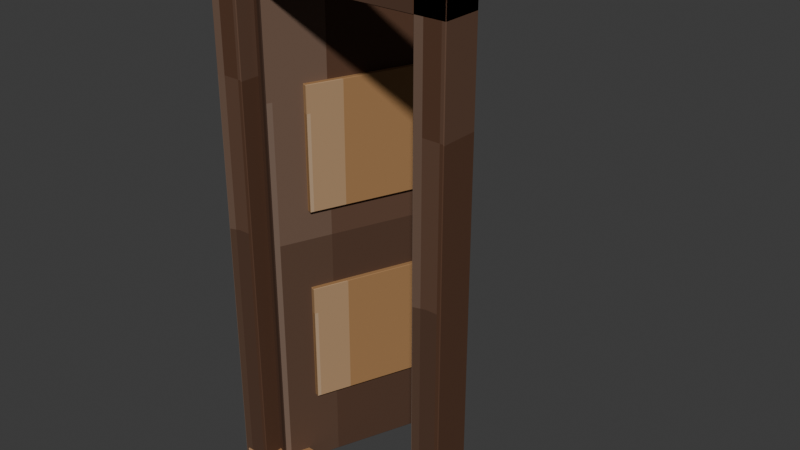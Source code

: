 # Source: normal_room_door.blend  (saved by Blender 5.2.44; exported with 4.5.12 LTS)
import bpy
from mathutils import Matrix  # noqa: F401  (used for matrix-valued properties, if any)

bpy.ops.wm.read_factory_settings(use_empty=True)
scene = bpy.context.scene
scene.name = 'Scene'

# ---- collections
col_collection = bpy.data.collections.new('Collection'); scene.collection.children.link(col_collection)

# ---- images (referenced by path relative to the original .blend; pixels are not part of the script)
import os
ASSET_DIR = os.environ.get("B2B_ASSET_DIR", "")  # directory of the original .blend (textures are referenced by path, not embedded)
HERE = os.path.dirname(os.path.abspath(__file__))  # packed textures are extracted next to this script under _unpacked/

def load_image(name, relpath, width, height, colorspace="sRGB"):
    """Load a texture the original file referenced (path relative to the .blend, or extracted next to this script)."""
    p = next((c for c in (os.path.join(HERE, relpath), os.path.join(ASSET_DIR, relpath)) if relpath and os.path.exists(c)), "")
    if p:
        img = bpy.data.images.load(p, check_existing=True)
        img.name = name
    else:  # same state as the original file: an image datablock whose file is absent (Cycles renders it pink)
        img = bpy.data.images.new(name, width, height)
        img.source = "FILE"
        img.filepath = "//" + (relpath or name)
    img.colorspace_settings.name = colorspace
    return img
img_normal_room_door_pixel_atlas = load_image('normal_room_door_pixel_atlas', '_unpacked/normal_room_door_pixel_atlas.0b1c959e.png', 128, 16, 'sRGB')

# ---- materials (node trees are filled in below, after node groups)
mat_normal_room_door_pixel_paint = bpy.data.materials.new('Normal Room Door pixel paint')

# ---- material node trees
mat_normal_room_door_pixel_paint.use_nodes = True; mat_normal_room_door_pixel_paint.node_tree.nodes.clear()
_N = mat_normal_room_door_pixel_paint.node_tree.nodes; _L = mat_normal_room_door_pixel_paint.node_tree.links
n0 = _N.new('ShaderNodeBsdfPrincipled'); n0.name = 'Principled BSDF'; n0.location = (-200, 100)
n0.inputs[1].default_value = 0.08
n0.inputs[2].default_value = 0.79
n0.inputs[10].default_value = 0.005
n1 = _N.new('ShaderNodeOutputMaterial'); n1.name = 'Material Output'; n1.location = (200, 100)
n2 = _N.new('ShaderNodeTexImage'); n2.name = 'Image Texture'; n2.location = (0, 0)
n2.image = img_normal_room_door_pixel_atlas
n2.interpolation = 'Closest'
_L.new(n0.outputs[0], n1.inputs[0])
_L.new(n2.outputs[0], n0.inputs[0])
n1.is_active_output = True

# ---- world
world_world = bpy.data.worlds.new('World'); scene.world = world_world
world_world.use_nodes = True; world_world.node_tree.nodes.clear()
_N = world_world.node_tree.nodes; _L = world_world.node_tree.links
n0 = _N.new('ShaderNodeOutputWorld'); n0.name = 'World Output'; n0.location = (200, 100)
n1 = _N.new('ShaderNodeBackground'); n1.name = 'Background'; n1.location = (-200, 100)
n1.inputs[0].default_value = (0.05088, 0.05088, 0.05088, 1.0)
_L.new(n1.outputs[0], n0.inputs[0])
n0.is_active_output = True
world_world.color = (0.05088, 0.05088, 0.05088)
world_world.sun_shadow_jitter_overblur = 0.0

# ---- meshes
me_cube = bpy.data.meshes.new('Cube')
me_cube.from_pydata([(-0.067, -0.087, -1.25), (-0.067, -0.09, -1.247), (-0.07, -0.087, -1.247), (-0.067, -0.09, 1.247), (-0.067, -0.087, 1.25), (-0.07, -0.087, 1.247), (-0.067, 0.087, -1.25), (-0.07, 0.087, -1.247), (-0.067, 0.09, -1.247), (-0.067, 0.087, 1.25), (-0.067, 0.09, 1.247), (-0.07, 0.087, 1.247), (0.067, -0.087, -1.25), (0.07, -0.087, -1.247), (0.067, -0.09, -1.247), (0.067, -0.087, 1.25), (0.067, -0.09, 1.247), (0.07, -0.087, 1.247), (0.067, 0.087, -1.25), (0.067, 0.09, -1.247), (0.07, 0.087, -1.247), (0.067, 0.087, 1.25), (0.07, 0.087, 1.247), (0.067, 0.09, 1.247)], [], [(0, 1, 2), (3, 4, 5), (6, 7, 8), (9, 10, 11), (12, 13, 14), (15, 16, 17), (18, 19, 20), (21, 22, 23), (6, 0, 2, 7), (1, 3, 5, 2), (4, 9, 11, 5), (10, 8, 7, 11), (18, 6, 8, 19), (9, 21, 23, 10), (22, 20, 19, 23), (12, 18, 20, 13), (21, 15, 17, 22), (16, 14, 13, 17), (0, 12, 14, 1), (15, 4, 3, 16), (6, 18, 12, 0), (2, 5, 11, 7), (14, 16, 3, 1), (21, 9, 4, 15), (8, 10, 23, 19), (20, 22, 17, 13)])
_uv = me_cube.uv_layers.new(name='UVMap')
_uv.uv.foreach_set('vector', [0.2714, 0.7188, 0.2714, 0.7225, 0.2708, 0.7188, 0.3264, 0.9402, 0.3264, 0.9402, 0.3264, 0.945, 0.2714, 0.5037, 0.2708, 0.5037, 0.2714, 0.5, 0.3264, 0.2794, 0.3264, 0.2823, 0.3264, 0.2747, 0.298, 0.7188, 0.2986, 0.7188, 0.2983, 0.7249, 0.3267, 0.723, 0.3264, 0.7273, 0.3264, 0.7197, 0.298, 0.5037, 0.2983, 0.4976, 0.2986, 0.5037, 0.3267, 0.5016, 0.3264, 0.5037, 0.3264, 0.4964, 0.2714, 0.5037, 0.2714, 0.7188, 0.2708, 0.7188, 0.2708, 0.5037, 0.2986, 0.055, 0.3264, 0.055, 0.3264, 0.05871, 0.2986, 0.05871, 0.3264, 0.05871, 0.3264, 0.2794, 0.3264, 0.2747, 0.3264, 0.05871, 0.3264, 0.2823, 0.2986, 0.2823, 0.2986, 0.2738, 0.3264, 0.2747, 0.298, 0.5037, 0.2714, 0.5037, 0.2714, 0.5, 0.2983, 0.4976, 0.3264, 0.2794, 0.3267, 0.5016, 0.3264, 0.4964, 0.3264, 0.2823, 0.3264, 0.5037, 0.2986, 0.5037, 0.2983, 0.4976, 0.3264, 0.4964, 0.298, 0.7188, 0.298, 0.5037, 0.2986, 0.5037, 0.2986, 0.7188, 0.3267, 0.5016, 0.3267, 0.723, 0.3264, 0.7197, 0.3264, 0.5037, 0.3264, 0.7273, 0.2983, 0.7249, 0.2986, 0.7188, 0.3264, 0.7197, 0.2714, 0.7188, 0.298, 0.7188, 0.2983, 0.7249, 0.2714, 0.7225, 0.3267, 0.723, 0.3264, 0.9402, 0.3264, 0.9402, 0.3264, 0.7273, 0.2714, 0.5037, 0.298, 0.5037, 0.298, 0.7188, 0.2714, 0.7188, 0.2986, 0.05871, 0.3264, 0.05871, 0.3264, 0.2747, 0.2986, 0.2738, 0.2983, 0.7249, 0.3264, 0.7273, 0.3264, 0.9402, 0.2986, 0.9402, 0.3267, 0.5016, 0.3536, 0.5037, 0.3536, 0.7188, 0.3267, 0.723, 0.2986, 0.2823, 0.3264, 0.2823, 0.3264, 0.4964, 0.2983, 0.4976, 0.2986, 0.5037, 0.3264, 0.5037, 0.3264, 0.7197, 0.2986, 0.7188])
me_cube.materials.append(mat_normal_room_door_pixel_paint)
me_cube.update()
me_cube_001 = bpy.data.meshes.new('Cube.001')
me_cube_001.from_pydata([(-0.067, -0.087, -1.25), (-0.067, -0.09, -1.247), (-0.07, -0.087, -1.247), (-0.067, -0.09, 1.247), (-0.067, -0.087, 1.25), (-0.07, -0.087, 1.247), (-0.067, 0.087, -1.25), (-0.07, 0.087, -1.247), (-0.067, 0.09, -1.247), (-0.067, 0.087, 1.25), (-0.067, 0.09, 1.247), (-0.07, 0.087, 1.247), (0.067, -0.087, -1.25), (0.07, -0.087, -1.247), (0.067, -0.09, -1.247), (0.067, -0.087, 1.25), (0.067, -0.09, 1.247), (0.07, -0.087, 1.247), (0.067, 0.087, -1.25), (0.067, 0.09, -1.247), (0.07, 0.087, -1.247), (0.067, 0.087, 1.25), (0.07, 0.087, 1.247), (0.067, 0.09, 1.247)], [], [(0, 1, 2), (3, 4, 5), (6, 7, 8), (9, 10, 11), (12, 13, 14), (15, 16, 17), (18, 19, 20), (21, 22, 23), (6, 0, 2, 7), (1, 3, 5, 2), (4, 9, 11, 5), (10, 8, 7, 11), (18, 6, 8, 19), (9, 21, 23, 10), (22, 20, 19, 23), (12, 18, 20, 13), (21, 15, 17, 22), (16, 14, 13, 17), (0, 12, 14, 1), (15, 4, 3, 16), (6, 18, 12, 0), (2, 5, 11, 7), (14, 16, 3, 1), (21, 9, 4, 15), (8, 10, 23, 19), (20, 22, 17, 13)])
_uv = me_cube_001.uv_layers.new(name='UVMap')
_uv.uv.foreach_set('vector', [0.2714, 0.7188, 0.2714, 0.7225, 0.2708, 0.7188, 0.3264, 0.9402, 0.3264, 0.9402, 0.3264, 0.945, 0.2714, 0.5037, 0.2708, 0.5037, 0.2714, 0.5, 0.3264, 0.2794, 0.3264, 0.2823, 0.3264, 0.2747, 0.298, 0.7188, 0.2986, 0.7188, 0.2983, 0.7249, 0.3267, 0.723, 0.3264, 0.7273, 0.3264, 0.7197, 0.298, 0.5037, 0.2983, 0.4976, 0.2986, 0.5037, 0.3267, 0.5016, 0.3264, 0.5037, 0.3264, 0.4964, 0.2714, 0.5037, 0.2714, 0.7188, 0.2708, 0.7188, 0.2708, 0.5037, 0.2986, 0.055, 0.3264, 0.055, 0.3264, 0.05871, 0.2986, 0.05871, 0.3264, 0.05871, 0.3264, 0.2794, 0.3264, 0.2747, 0.3264, 0.05871, 0.3264, 0.2823, 0.2986, 0.2823, 0.2986, 0.2738, 0.3264, 0.2747, 0.298, 0.5037, 0.2714, 0.5037, 0.2714, 0.5, 0.2983, 0.4976, 0.3264, 0.2794, 0.3267, 0.5016, 0.3264, 0.4964, 0.3264, 0.2823, 0.3264, 0.5037, 0.2986, 0.5037, 0.2983, 0.4976, 0.3264, 0.4964, 0.298, 0.7188, 0.298, 0.5037, 0.2986, 0.5037, 0.2986, 0.7188, 0.3267, 0.5016, 0.3267, 0.723, 0.3264, 0.7197, 0.3264, 0.5037, 0.3264, 0.7273, 0.2983, 0.7249, 0.2986, 0.7188, 0.3264, 0.7197, 0.2714, 0.7188, 0.298, 0.7188, 0.2983, 0.7249, 0.2714, 0.7225, 0.3267, 0.723, 0.3264, 0.9402, 0.3264, 0.9402, 0.3264, 0.7273, 0.2714, 0.5037, 0.298, 0.5037, 0.298, 0.7188, 0.2714, 0.7188, 0.2986, 0.05871, 0.3264, 0.05871, 0.3264, 0.2747, 0.2986, 0.2738, 0.2983, 0.7249, 0.3264, 0.7273, 0.3264, 0.9402, 0.2986, 0.9402, 0.3267, 0.5016, 0.3536, 0.5037, 0.3536, 0.7188, 0.3267, 0.723, 0.2986, 0.2823, 0.3264, 0.2823, 0.3264, 0.4964, 0.2983, 0.4976, 0.2986, 0.5037, 0.3264, 0.5037, 0.3264, 0.7197, 0.2986, 0.7188])
me_cube_001.materials.append(mat_normal_room_door_pixel_paint)
me_cube_001.update()
me_cube_002 = bpy.data.meshes.new('Cube.002')
me_cube_002.from_pydata([(-0.577, -0.087, -0.08), (-0.577, -0.09, -0.077), (-0.58, -0.087, -0.077), (-0.577, -0.09, 0.077), (-0.577, -0.087, 0.08), (-0.58, -0.087, 0.077), (-0.577, 0.087, -0.08), (-0.58, 0.087, -0.077), (-0.577, 0.09, -0.077), (-0.577, 0.087, 0.08), (-0.577, 0.09, 0.077), (-0.58, 0.087, 0.077), (0.577, -0.087, -0.08), (0.58, -0.087, -0.077), (0.577, -0.09, -0.077), (0.577, -0.087, 0.08), (0.577, -0.09, 0.077), (0.58, -0.087, 0.077), (0.577, 0.087, -0.08), (0.577, 0.09, -0.077), (0.58, 0.087, -0.077), (0.577, 0.087, 0.08), (0.58, 0.087, 0.077), (0.577, 0.09, 0.077)], [], [(0, 1, 2), (3, 4, 5), (6, 7, 8), (9, 10, 11), (12, 13, 14), (15, 16, 17), (18, 19, 20), (21, 22, 23), (6, 0, 2, 7), (1, 3, 5, 2), (4, 9, 11, 5), (10, 8, 7, 11), (18, 6, 8, 19), (9, 21, 23, 10), (22, 20, 19, 23), (12, 18, 20, 13), (21, 15, 17, 22), (16, 14, 13, 17), (0, 12, 14, 1), (15, 4, 3, 16), (6, 18, 12, 0), (2, 5, 11, 7), (14, 16, 3, 1), (21, 9, 4, 15), (8, 10, 23, 19), (20, 22, 17, 13)])
_uv = me_cube_002.uv_layers.new(name='UVMap')
_uv.uv.foreach_set('vector', [0.2709, 0.7188, 0.2709, 0.7225, 0.2708, 0.7188, 0.3259, 0.9444, 0.3264, 0.9444, 0.3259, 0.945, 0.2709, 0.5037, 0.2708, 0.5037, 0.2709, 0.5, 0.3264, 0.2766, 0.3259, 0.2781, 0.3259, 0.2747, 0.2985, 0.7188, 0.299, 0.7188, 0.2988, 0.7228, 0.3264, 0.7209, 0.3259, 0.7231, 0.3259, 0.7197, 0.2985, 0.5037, 0.2988, 0.4997, 0.299, 0.5037, 0.3264, 0.5026, 0.3259, 0.5037, 0.3259, 0.4996, 0.2709, 0.5037, 0.2709, 0.7188, 0.2708, 0.7188, 0.2708, 0.5037, 0.2991, 0.055, 0.3259, 0.055, 0.3259, 0.05871, 0.2991, 0.05871, 0.3264, 0.05871, 0.3264, 0.2766, 0.3259, 0.2747, 0.3259, 0.05871, 0.3259, 0.2781, 0.2991, 0.2781, 0.2991, 0.2738, 0.3259, 0.2747, 0.2985, 0.5037, 0.2709, 0.5037, 0.2709, 0.5, 0.2988, 0.4997, 0.3264, 0.2766, 0.3264, 0.5026, 0.3259, 0.4996, 0.3259, 0.2781, 0.3259, 0.5037, 0.299, 0.5037, 0.2988, 0.4997, 0.3259, 0.4996, 0.2985, 0.7188, 0.2985, 0.5037, 0.299, 0.5037, 0.299, 0.7188, 0.3264, 0.5026, 0.3264, 0.7209, 0.3259, 0.7197, 0.3259, 0.5037, 0.3259, 0.7231, 0.2988, 0.7228, 0.299, 0.7188, 0.3259, 0.7197, 0.2709, 0.7188, 0.2985, 0.7188, 0.2988, 0.7228, 0.2709, 0.7225, 0.3264, 0.7209, 0.3264, 0.9444, 0.3259, 0.9444, 0.3259, 0.7231, 0.2709, 0.5037, 0.2985, 0.5037, 0.2985, 0.7188, 0.2709, 0.7188, 0.2991, 0.05871, 0.3259, 0.05871, 0.3259, 0.2747, 0.2991, 0.2738, 0.2988, 0.7228, 0.3259, 0.7231, 0.3259, 0.9444, 0.2991, 0.9444, 0.3264, 0.5026, 0.3541, 0.5037, 0.3541, 0.7188, 0.3264, 0.7209, 0.2991, 0.2781, 0.3259, 0.2781, 0.3259, 0.4996, 0.2988, 0.4997, 0.299, 0.5037, 0.3259, 0.5037, 0.3259, 0.7197, 0.299, 0.7188])
me_cube_002.materials.append(mat_normal_room_door_pixel_paint)
me_cube_002.update()
me_cube_003 = bpy.data.meshes.new('Cube.003')
me_cube_003.from_pydata([(-0.559, -0.094, -0.035), (-0.559, -0.095, -0.034), (-0.56, -0.094, -0.034), (-0.559, -0.095, 0.034), (-0.559, -0.094, 0.035), (-0.56, -0.094, 0.034), (-0.559, 0.094, -0.035), (-0.56, 0.094, -0.034), (-0.559, 0.095, -0.034), (-0.559, 0.094, 0.035), (-0.559, 0.095, 0.034), (-0.56, 0.094, 0.034), (0.559, -0.094, -0.035), (0.56, -0.094, -0.034), (0.559, -0.095, -0.034), (0.559, -0.094, 0.035), (0.559, -0.095, 0.034), (0.56, -0.094, 0.034), (0.559, 0.094, -0.035), (0.559, 0.095, -0.034), (0.56, 0.094, -0.034), (0.559, 0.094, 0.035), (0.56, 0.094, 0.034), (0.559, 0.095, 0.034)], [], [(0, 1, 2), (3, 4, 5), (6, 7, 8), (9, 10, 11), (12, 13, 14), (15, 16, 17), (18, 19, 20), (21, 22, 23), (6, 0, 2, 7), (1, 3, 5, 2), (4, 9, 11, 5), (10, 8, 7, 11), (18, 6, 8, 19), (9, 21, 23, 10), (22, 20, 19, 23), (12, 18, 20, 13), (21, 15, 17, 22), (16, 14, 13, 17), (0, 12, 14, 1), (15, 4, 3, 16), (6, 18, 12, 0), (2, 5, 11, 7), (14, 16, 3, 1), (21, 9, 4, 15), (8, 10, 23, 19), (20, 22, 17, 13)])
_uv = me_cube_003.uv_layers.new(name='UVMap')
_uv.uv.foreach_set('vector', [0.5208, 0.7213, 0.5208, 0.7225, 0.5208, 0.7213, 0.576, 0.9448, 0.5764, 0.9448, 0.576, 0.945, 0.5208, 0.5012, 0.5208, 0.5012, 0.5208, 0.5, 0.5764, 0.2772, 0.576, 0.2777, 0.576, 0.2766, 0.5486, 0.7213, 0.5489, 0.7213, 0.5488, 0.7226, 0.5764, 0.722, 0.576, 0.7227, 0.576, 0.7216, 0.5486, 0.5012, 0.5488, 0.4999, 0.5489, 0.5012, 0.5764, 0.5008, 0.576, 0.5012, 0.576, 0.4999, 0.5208, 0.5012, 0.5208, 0.7213, 0.5208, 0.7213, 0.5208, 0.5012, 0.549, 0.055, 0.576, 0.055, 0.576, 0.05617, 0.549, 0.05617, 0.5764, 0.05617, 0.5764, 0.2772, 0.576, 0.2766, 0.576, 0.05617, 0.576, 0.2777, 0.549, 0.2777, 0.549, 0.2763, 0.576, 0.2766, 0.5486, 0.5012, 0.5208, 0.5012, 0.5208, 0.5, 0.5488, 0.4999, 0.5764, 0.2772, 0.5764, 0.5008, 0.576, 0.4999, 0.576, 0.2777, 0.576, 0.5012, 0.5489, 0.5012, 0.5488, 0.4999, 0.576, 0.4999, 0.5486, 0.7213, 0.5486, 0.5012, 0.5489, 0.5012, 0.5489, 0.7213, 0.5764, 0.5008, 0.5764, 0.722, 0.576, 0.7216, 0.576, 0.5012, 0.576, 0.7227, 0.5488, 0.7226, 0.5489, 0.7213, 0.576, 0.7216, 0.5208, 0.7213, 0.5486, 0.7213, 0.5488, 0.7226, 0.5208, 0.7225, 0.5764, 0.722, 0.5764, 0.9448, 0.576, 0.9448, 0.576, 0.7227, 0.5208, 0.5012, 0.5486, 0.5012, 0.5486, 0.7213, 0.5208, 0.7213, 0.549, 0.05617, 0.576, 0.05617, 0.576, 0.2766, 0.549, 0.2763, 0.5488, 0.7226, 0.576, 0.7227, 0.576, 0.9448, 0.549, 0.9448, 0.5764, 0.5008, 0.6042, 0.5012, 0.6042, 0.7213, 0.5764, 0.722, 0.549, 0.2777, 0.576, 0.2777, 0.576, 0.4999, 0.5488, 0.4999, 0.5489, 0.5012, 0.576, 0.5012, 0.576, 0.7216, 0.5489, 0.7213])
me_cube_003.materials.append(mat_normal_room_door_pixel_paint)
me_cube_003.update()
me_cube_004 = bpy.data.meshes.new('Cube.004')
me_cube_004.from_pydata([(-0.436, -0.046, -1.18), (-0.436, -0.05, -1.176), (-0.44, -0.046, -1.176), (-0.436, -0.05, 1.176), (-0.436, -0.046, 1.18), (-0.44, -0.046, 1.176), (-0.436, 0.046, -1.18), (-0.44, 0.046, -1.176), (-0.436, 0.05, -1.176), (-0.436, 0.046, 1.18), (-0.436, 0.05, 1.176), (-0.44, 0.046, 1.176), (0.436, -0.046, -1.18), (0.44, -0.046, -1.176), (0.436, -0.05, -1.176), (0.436, -0.046, 1.18), (0.436, -0.05, 1.176), (0.44, -0.046, 1.176), (0.436, 0.046, -1.18), (0.436, 0.05, -1.176), (0.44, 0.046, -1.176), (0.436, 0.046, 1.18), (0.44, 0.046, 1.176), (0.436, 0.05, 1.176)], [], [(0, 1, 2), (3, 4, 5), (6, 7, 8), (9, 10, 11), (12, 13, 14), (15, 16, 17), (18, 19, 20), (21, 22, 23), (6, 0, 2, 7), (1, 3, 5, 2), (4, 9, 11, 5), (10, 8, 7, 11), (18, 6, 8, 19), (9, 21, 23, 10), (22, 20, 19, 23), (12, 18, 20, 13), (21, 15, 17, 22), (16, 14, 13, 17), (0, 12, 14, 1), (15, 4, 3, 16), (6, 18, 12, 0), (2, 5, 11, 7), (14, 16, 3, 1), (21, 9, 4, 15), (8, 10, 23, 19), (20, 22, 17, 13)])
_uv = me_cube_004.uv_layers.new(name='UVMap')
_uv.uv.foreach_set('vector', [0.2709, 0.7136, 0.2709, 0.7225, 0.2708, 0.7136, 0.3264, 0.944, 0.3264, 0.944, 0.3264, 0.945, 0.2709, 0.5089, 0.2708, 0.5089, 0.2709, 0.5, 0.3264, 0.2752, 0.3264, 0.2785, 0.3264, 0.2708, 0.2985, 0.7136, 0.2986, 0.7136, 0.2986, 0.723, 0.3265, 0.7186, 0.3264, 0.7235, 0.3264, 0.7158, 0.2985, 0.5089, 0.2986, 0.4995, 0.2986, 0.5089, 0.3265, 0.5064, 0.3264, 0.5089, 0.3264, 0.4992, 0.2709, 0.5089, 0.2709, 0.7136, 0.2708, 0.7136, 0.2708, 0.5089, 0.2986, 0.055, 0.3264, 0.055, 0.3264, 0.0639, 0.2986, 0.0639, 0.3264, 0.0639, 0.3264, 0.2752, 0.3264, 0.2708, 0.3264, 0.0639, 0.3264, 0.2785, 0.2986, 0.2785, 0.2986, 0.2686, 0.3264, 0.2708, 0.2985, 0.5089, 0.2709, 0.5089, 0.2709, 0.5, 0.2986, 0.4995, 0.3264, 0.2752, 0.3265, 0.5064, 0.3264, 0.4992, 0.3264, 0.2785, 0.3264, 0.5089, 0.2986, 0.5089, 0.2986, 0.4995, 0.3264, 0.4992, 0.2985, 0.7136, 0.2985, 0.5089, 0.2986, 0.5089, 0.2986, 0.7136, 0.3265, 0.5064, 0.3265, 0.7186, 0.3264, 0.7158, 0.3264, 0.5089, 0.3264, 0.7235, 0.2986, 0.723, 0.2986, 0.7136, 0.3264, 0.7158, 0.2709, 0.7136, 0.2985, 0.7136, 0.2986, 0.723, 0.2709, 0.7225, 0.3265, 0.7186, 0.3264, 0.944, 0.3264, 0.944, 0.3264, 0.7235, 0.2709, 0.5089, 0.2985, 0.5089, 0.2985, 0.7136, 0.2709, 0.7136, 0.2986, 0.0639, 0.3264, 0.0639, 0.3264, 0.2708, 0.2986, 0.2686, 0.2986, 0.723, 0.3264, 0.7235, 0.3264, 0.944, 0.2986, 0.944, 0.3265, 0.5064, 0.3541, 0.5089, 0.3541, 0.7136, 0.3265, 0.7186, 0.2986, 0.2785, 0.3264, 0.2785, 0.3264, 0.4992, 0.2986, 0.4995, 0.2986, 0.5089, 0.3264, 0.5089, 0.3264, 0.7158, 0.2986, 0.7136])
me_cube_004.materials.append(mat_normal_room_door_pixel_paint)
me_cube_004.update()
me_cube_005 = bpy.data.meshes.new('Cube.005')
me_cube_005.from_pydata([(-0.2708, -0.0105, -0.29), (-0.2708, -0.0125, -0.288), (-0.2728, -0.0105, -0.288), (-0.2708, -0.0125, 0.288), (-0.2708, -0.0105, 0.29), (-0.2728, -0.0105, 0.288), (-0.2708, 0.0105, -0.29), (-0.2728, 0.0105, -0.288), (-0.2708, 0.0125, -0.288), (-0.2708, 0.0105, 0.29), (-0.2708, 0.0125, 0.288), (-0.2728, 0.0105, 0.288), (0.2708, -0.0105, -0.29), (0.2728, -0.0105, -0.288), (0.2708, -0.0125, -0.288), (0.2708, -0.0105, 0.29), (0.2708, -0.0125, 0.288), (0.2728, -0.0105, 0.288), (0.2708, 0.0105, -0.29), (0.2708, 0.0125, -0.288), (0.2728, 0.0105, -0.288), (0.2708, 0.0105, 0.29), (0.2728, 0.0105, 0.288), (0.2708, 0.0125, 0.288)], [], [(0, 1, 2), (3, 4, 5), (6, 7, 8), (9, 10, 11), (12, 13, 14), (15, 16, 17), (18, 19, 20), (21, 22, 23), (6, 0, 2, 7), (1, 3, 5, 2), (4, 9, 11, 5), (10, 8, 7, 11), (18, 6, 8, 19), (9, 21, 23, 10), (22, 20, 19, 23), (12, 18, 20, 13), (21, 15, 17, 22), (16, 14, 13, 17), (0, 12, 14, 1), (15, 4, 3, 16), (6, 18, 12, 0), (2, 5, 11, 7), (14, 16, 3, 1), (21, 9, 4, 15), (8, 10, 23, 19), (20, 22, 17, 13)])
_uv = me_cube_005.uv_layers.new(name='UVMap')
_uv.uv.foreach_set('vector', [0.5209, 0.7047, 0.5209, 0.7225, 0.5208, 0.7047, 0.5763, 0.9442, 0.5764, 0.9442, 0.5763, 0.945, 0.5209, 0.5178, 0.5208, 0.5178, 0.5209, 0.5, 0.5764, 0.2721, 0.5763, 0.2783, 0.5763, 0.2642, 0.5485, 0.7047, 0.5487, 0.7047, 0.5486, 0.7229, 0.5765, 0.714, 0.5763, 0.7233, 0.5763, 0.7092, 0.5485, 0.5178, 0.5486, 0.4996, 0.5487, 0.5178, 0.5765, 0.5131, 0.5763, 0.5178, 0.5763, 0.4994, 0.5209, 0.5178, 0.5209, 0.7047, 0.5208, 0.7047, 0.5208, 0.5178, 0.5487, 0.055, 0.5763, 0.055, 0.5763, 0.0728, 0.5487, 0.0728, 0.5764, 0.0728, 0.5764, 0.2721, 0.5763, 0.2642, 0.5763, 0.0728, 0.5763, 0.2783, 0.5487, 0.2783, 0.5487, 0.2597, 0.5763, 0.2642, 0.5485, 0.5178, 0.5209, 0.5178, 0.5209, 0.5, 0.5486, 0.4996, 0.5764, 0.2721, 0.5765, 0.5131, 0.5763, 0.4994, 0.5763, 0.2783, 0.5763, 0.5178, 0.5487, 0.5178, 0.5486, 0.4996, 0.5763, 0.4994, 0.5485, 0.7047, 0.5485, 0.5178, 0.5487, 0.5178, 0.5487, 0.7047, 0.5765, 0.5131, 0.5765, 0.714, 0.5763, 0.7092, 0.5763, 0.5178, 0.5763, 0.7233, 0.5486, 0.7229, 0.5487, 0.7047, 0.5763, 0.7092, 0.5209, 0.7047, 0.5485, 0.7047, 0.5486, 0.7229, 0.5209, 0.7225, 0.5765, 0.714, 0.5764, 0.9442, 0.5763, 0.9442, 0.5763, 0.7233, 0.5209, 0.5178, 0.5485, 0.5178, 0.5485, 0.7047, 0.5209, 0.7047, 0.5487, 0.0728, 0.5763, 0.0728, 0.5763, 0.2642, 0.5487, 0.2597, 0.5486, 0.7229, 0.5763, 0.7233, 0.5763, 0.9442, 0.5487, 0.9442, 0.5765, 0.5131, 0.6041, 0.5178, 0.6041, 0.7047, 0.5765, 0.714, 0.5487, 0.2783, 0.5763, 0.2783, 0.5763, 0.4994, 0.5486, 0.4996, 0.5487, 0.5178, 0.5763, 0.5178, 0.5763, 0.7092, 0.5487, 0.7047])
me_cube_005.materials.append(mat_normal_room_door_pixel_paint)
me_cube_005.update()
me_cube_006 = bpy.data.meshes.new('Cube.006')
me_cube_006.from_pydata([(-0.2708, -0.0105, -0.29), (-0.2708, -0.0125, -0.288), (-0.2728, -0.0105, -0.288), (-0.2708, -0.0125, 0.288), (-0.2708, -0.0105, 0.29), (-0.2728, -0.0105, 0.288), (-0.2708, 0.0105, -0.29), (-0.2728, 0.0105, -0.288), (-0.2708, 0.0125, -0.288), (-0.2708, 0.0105, 0.29), (-0.2708, 0.0125, 0.288), (-0.2728, 0.0105, 0.288), (0.2708, -0.0105, -0.29), (0.2728, -0.0105, -0.288), (0.2708, -0.0125, -0.288), (0.2708, -0.0105, 0.29), (0.2708, -0.0125, 0.288), (0.2728, -0.0105, 0.288), (0.2708, 0.0105, -0.29), (0.2708, 0.0125, -0.288), (0.2728, 0.0105, -0.288), (0.2708, 0.0105, 0.29), (0.2728, 0.0105, 0.288), (0.2708, 0.0125, 0.288)], [], [(0, 1, 2), (3, 4, 5), (6, 7, 8), (9, 10, 11), (12, 13, 14), (15, 16, 17), (18, 19, 20), (21, 22, 23), (6, 0, 2, 7), (1, 3, 5, 2), (4, 9, 11, 5), (10, 8, 7, 11), (18, 6, 8, 19), (9, 21, 23, 10), (22, 20, 19, 23), (12, 18, 20, 13), (21, 15, 17, 22), (16, 14, 13, 17), (0, 12, 14, 1), (15, 4, 3, 16), (6, 18, 12, 0), (2, 5, 11, 7), (14, 16, 3, 1), (21, 9, 4, 15), (8, 10, 23, 19), (20, 22, 17, 13)])
_uv = me_cube_006.uv_layers.new(name='UVMap')
_uv.uv.foreach_set('vector', [0.5209, 0.7047, 0.5209, 0.7225, 0.5208, 0.7047, 0.5763, 0.9442, 0.5764, 0.9442, 0.5763, 0.945, 0.5209, 0.5178, 0.5208, 0.5178, 0.5209, 0.5, 0.5764, 0.2721, 0.5763, 0.2783, 0.5763, 0.2642, 0.5485, 0.7047, 0.5487, 0.7047, 0.5486, 0.7229, 0.5765, 0.714, 0.5763, 0.7233, 0.5763, 0.7092, 0.5485, 0.5178, 0.5486, 0.4996, 0.5487, 0.5178, 0.5765, 0.5131, 0.5763, 0.5178, 0.5763, 0.4994, 0.5209, 0.5178, 0.5209, 0.7047, 0.5208, 0.7047, 0.5208, 0.5178, 0.5487, 0.055, 0.5763, 0.055, 0.5763, 0.0728, 0.5487, 0.0728, 0.5764, 0.0728, 0.5764, 0.2721, 0.5763, 0.2642, 0.5763, 0.0728, 0.5763, 0.2783, 0.5487, 0.2783, 0.5487, 0.2597, 0.5763, 0.2642, 0.5485, 0.5178, 0.5209, 0.5178, 0.5209, 0.5, 0.5486, 0.4996, 0.5764, 0.2721, 0.5765, 0.5131, 0.5763, 0.4994, 0.5763, 0.2783, 0.5763, 0.5178, 0.5487, 0.5178, 0.5486, 0.4996, 0.5763, 0.4994, 0.5485, 0.7047, 0.5485, 0.5178, 0.5487, 0.5178, 0.5487, 0.7047, 0.5765, 0.5131, 0.5765, 0.714, 0.5763, 0.7092, 0.5763, 0.5178, 0.5763, 0.7233, 0.5486, 0.7229, 0.5487, 0.7047, 0.5763, 0.7092, 0.5209, 0.7047, 0.5485, 0.7047, 0.5486, 0.7229, 0.5209, 0.7225, 0.5765, 0.714, 0.5764, 0.9442, 0.5763, 0.9442, 0.5763, 0.7233, 0.5209, 0.5178, 0.5485, 0.5178, 0.5485, 0.7047, 0.5209, 0.7047, 0.5487, 0.0728, 0.5763, 0.0728, 0.5763, 0.2642, 0.5487, 0.2597, 0.5486, 0.7229, 0.5763, 0.7233, 0.5763, 0.9442, 0.5487, 0.9442, 0.5765, 0.5131, 0.6041, 0.5178, 0.6041, 0.7047, 0.5765, 0.714, 0.5487, 0.2783, 0.5763, 0.2783, 0.5763, 0.4994, 0.5486, 0.4996, 0.5487, 0.5178, 0.5763, 0.5178, 0.5763, 0.7092, 0.5487, 0.7047])
me_cube_006.materials.append(mat_normal_room_door_pixel_paint)
me_cube_006.update()
me_cube_007 = bpy.data.meshes.new('Cube.007')
me_cube_007.from_pydata([(-0.038, -0.0255, -0.035), (-0.038, -0.0275, -0.033), (-0.04, -0.0255, -0.033), (-0.038, -0.0275, 0.033), (-0.038, -0.0255, 0.035), (-0.04, -0.0255, 0.033), (-0.038, 0.0255, -0.035), (-0.04, 0.0255, -0.033), (-0.038, 0.0275, -0.033), (-0.038, 0.0255, 0.035), (-0.038, 0.0275, 0.033), (-0.04, 0.0255, 0.033), (0.038, -0.0255, -0.035), (0.04, -0.0255, -0.033), (0.038, -0.0275, -0.033), (0.038, -0.0255, 0.035), (0.038, -0.0275, 0.033), (0.04, -0.0255, 0.033), (0.038, 0.0255, -0.035), (0.038, 0.0275, -0.033), (0.04, 0.0255, -0.033), (0.038, 0.0255, 0.035), (0.04, 0.0255, 0.033), (0.038, 0.0275, 0.033)], [], [(0, 1, 2), (3, 4, 5), (6, 7, 8), (9, 10, 11), (12, 13, 14), (15, 16, 17), (18, 19, 20), (21, 22, 23), (6, 0, 2, 7), (1, 3, 5, 2), (4, 9, 11, 5), (10, 8, 7, 11), (18, 6, 8, 19), (9, 21, 23, 10), (22, 20, 19, 23), (12, 18, 20, 13), (21, 15, 17, 22), (16, 14, 13, 17), (0, 12, 14, 1), (15, 4, 3, 16), (6, 18, 12, 0), (2, 5, 11, 7), (14, 16, 3, 1), (21, 9, 4, 15), (8, 10, 23, 19), (20, 22, 17, 13)])
_uv = me_cube_007.uv_layers.new(name='UVMap')
_uv.uv.foreach_set('vector', [0.8965, 0.7144, 0.8965, 0.7225, 0.8958, 0.7144, 0.9506, 0.9394, 0.9514, 0.9394, 0.9506, 0.945, 0.8965, 0.5081, 0.8958, 0.5081, 0.8965, 0.5, 0.9514, 0.2785, 0.9506, 0.2831, 0.9506, 0.2714, 0.9229, 0.7144, 0.9242, 0.7144, 0.9236, 0.7253, 0.9518, 0.7212, 0.9506, 0.7281, 0.9506, 0.7164, 0.9229, 0.5081, 0.9236, 0.4972, 0.9242, 0.5081, 0.9518, 0.5047, 0.9506, 0.5081, 0.9506, 0.4958, 0.8965, 0.5081, 0.8965, 0.7144, 0.8958, 0.7144, 0.8958, 0.5081, 0.9244, 0.055, 0.9506, 0.055, 0.9506, 0.06309, 0.9244, 0.06309, 0.9514, 0.06309, 0.9514, 0.2785, 0.9506, 0.2714, 0.9506, 0.06309, 0.9506, 0.2831, 0.9244, 0.2831, 0.9244, 0.2694, 0.9506, 0.2714, 0.9229, 0.5081, 0.8965, 0.5081, 0.8965, 0.5, 0.9236, 0.4972, 0.9514, 0.2785, 0.9518, 0.5047, 0.9506, 0.4958, 0.9506, 0.2831, 0.9506, 0.5081, 0.9242, 0.5081, 0.9236, 0.4972, 0.9506, 0.4958, 0.9229, 0.7144, 0.9229, 0.5081, 0.9242, 0.5081, 0.9242, 0.7144, 0.9518, 0.5047, 0.9518, 0.7212, 0.9506, 0.7164, 0.9506, 0.5081, 0.9506, 0.7281, 0.9236, 0.7253, 0.9242, 0.7144, 0.9506, 0.7164, 0.8965, 0.7144, 0.9229, 0.7144, 0.9236, 0.7253, 0.8965, 0.7225, 0.9518, 0.7212, 0.9514, 0.9394, 0.9506, 0.9394, 0.9506, 0.7281, 0.8965, 0.5081, 0.9229, 0.5081, 0.9229, 0.7144, 0.8965, 0.7144, 0.9244, 0.06309, 0.9506, 0.06309, 0.9506, 0.2714, 0.9244, 0.2694, 0.9236, 0.7253, 0.9506, 0.7281, 0.9506, 0.9394, 0.9244, 0.9394, 0.9518, 0.5047, 0.9785, 0.5081, 0.9785, 0.7144, 0.9518, 0.7212, 0.9244, 0.2831, 0.9506, 0.2831, 0.9506, 0.4958, 0.9236, 0.4972, 0.9242, 0.5081, 0.9506, 0.5081, 0.9506, 0.7164, 0.9242, 0.7144])
me_cube_007.materials.append(mat_normal_room_door_pixel_paint)
me_cube_007.update()

# ---- objects
ob_doorframel = bpy.data.objects.new('DoorFrameL', me_cube)
ob_doorframer = bpy.data.objects.new('DoorFrameR', me_cube_001)
ob_doorframetop = bpy.data.objects.new('DoorFrameTop', me_cube_002)
ob_threshold = bpy.data.objects.new('Threshold', me_cube_003)
ob_opendoorleaf = bpy.data.objects.new('OpenDoorLeaf', me_cube_004)
ob_doorpanel_1 = bpy.data.objects.new('DoorPanel_1', me_cube_005)
ob_doorpanel_2 = bpy.data.objects.new('DoorPanel_2', me_cube_006)
ob_doorhandle = bpy.data.objects.new('DoorHandle', me_cube_007)
ob_doorhinge = bpy.data.objects.new('DoorHinge', None)

# ---- transforms, parenting, visibility, modifiers, constraints
ob_doorframel.location = (-0.51, 0.0, 1.25)
ob_doorframer.location = (0.51, 0.0, 1.25)
ob_doorframetop.location = (0.0, 0.0, 2.47)
ob_threshold.location = (0.0, 0.0, 0.035)
ob_opendoorleaf.parent = ob_doorhinge
ob_opendoorleaf.location = (0.1648, 0.408, 1.19)
ob_opendoorleaf.rotation_euler = (0.0, -0.0, 1.187)
ob_doorpanel_1.parent = ob_doorhinge
ob_doorpanel_1.location = (0.2214, 0.3851, 0.66)
ob_doorpanel_1.rotation_euler = (0.0, -0.0, 1.187)
ob_doorpanel_2.parent = ob_doorhinge
ob_doorpanel_2.location = (0.2214, 0.3851, 1.62)
ob_doorpanel_2.rotation_euler = (0.0, -0.0, 1.187)
ob_doorhandle.parent = ob_doorhinge
ob_doorhandle.location = (0.3645, 0.694, 1.18)
ob_doorhandle.rotation_euler = (0.0, -0.0, 1.187)
ob_doorhinge.location = (-0.43, 0.0, 0.0)

# ---- collection membership
col_collection.objects.link(ob_doorframel)
col_collection.objects.link(ob_doorframer)
col_collection.objects.link(ob_doorframetop)
col_collection.objects.link(ob_threshold)
col_collection.objects.link(ob_opendoorleaf)
col_collection.objects.link(ob_doorpanel_1)
col_collection.objects.link(ob_doorpanel_2)
col_collection.objects.link(ob_doorhandle)
col_collection.objects.link(ob_doorhinge)

# ---- scene / render settings (as saved in the file)
scene.frame_start = 1; scene.frame_end = 250; scene.frame_set(1)
scene.render.engine = 'BLENDER_EEVEE_NEXT'
scene.render.bake_bias = 0.0
scene.render.bake_samples = 0
scene.render.compositor_device = 'GPU'
scene.eevee.use_volume_custom_range = False
scene.eevee.fast_gi_thickness_near = 0.1
scene.eevee.fast_gi_thickness_far = 0.0
scene.eevee.ray_tracing_options.screen_trace_thickness = 0.1
bpy.context.view_layer.update()

# ---- added for rendering (the .blend has no active camera and no usable light): camera, sun
cam_auto = bpy.data.cameras.new('AutoCamera')
cam_auto.lens = 50.0
cam_auto.sensor_width = 36.0
cam_auto.clip_end = 1000.0
ob_auto_camera = bpy.data.objects.new('AutoCamera', cam_auto)
scene.collection.objects.link(ob_auto_camera)
ob_auto_camera.location = (2.73096, -2.90732, 3.45977)
ob_auto_camera.rotation_euler = (1.09748, -7.21219e-08, 0.694738)
scene.camera = ob_auto_camera
light_auto_sun = bpy.data.lights.new('AutoSun', 'SUN')
light_auto_sun.energy = 3.0
light_auto_sun.angle = 0.0523599
ob_auto_sun = bpy.data.objects.new('AutoSun', light_auto_sun)
scene.collection.objects.link(ob_auto_sun)
ob_auto_sun.rotation_euler = (0.872665, 0.174533, 0.523599)
bpy.context.view_layer.update()
